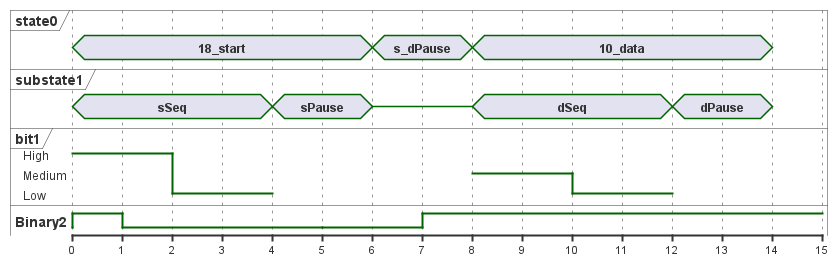

The diagram above was rendered by PlantUML. Its source (embedded in the PNG):
@startuml

scale 1 as 50 pixels

concise state0
concise substate1
robust bit1
binary "Binary2" as bit2

bit1 has High,Medium,Low

@state0
0 is 18_start
6 is s_dPause
8 is 10_data
14 is {hidden}

@substate1
0 is sSeq
4 is sPause
6 is {-}
8 is dSeq
12 is dPause
14 is {hidden}

@bit1
0 is High
2 is Low
4 is {hidden}
8 is Medium
10 is Low
12 is {hidden}

@bit2
' No hidden for Binary
0 is High
1 is Low
5 is {hidden}
7 is High

@enduml